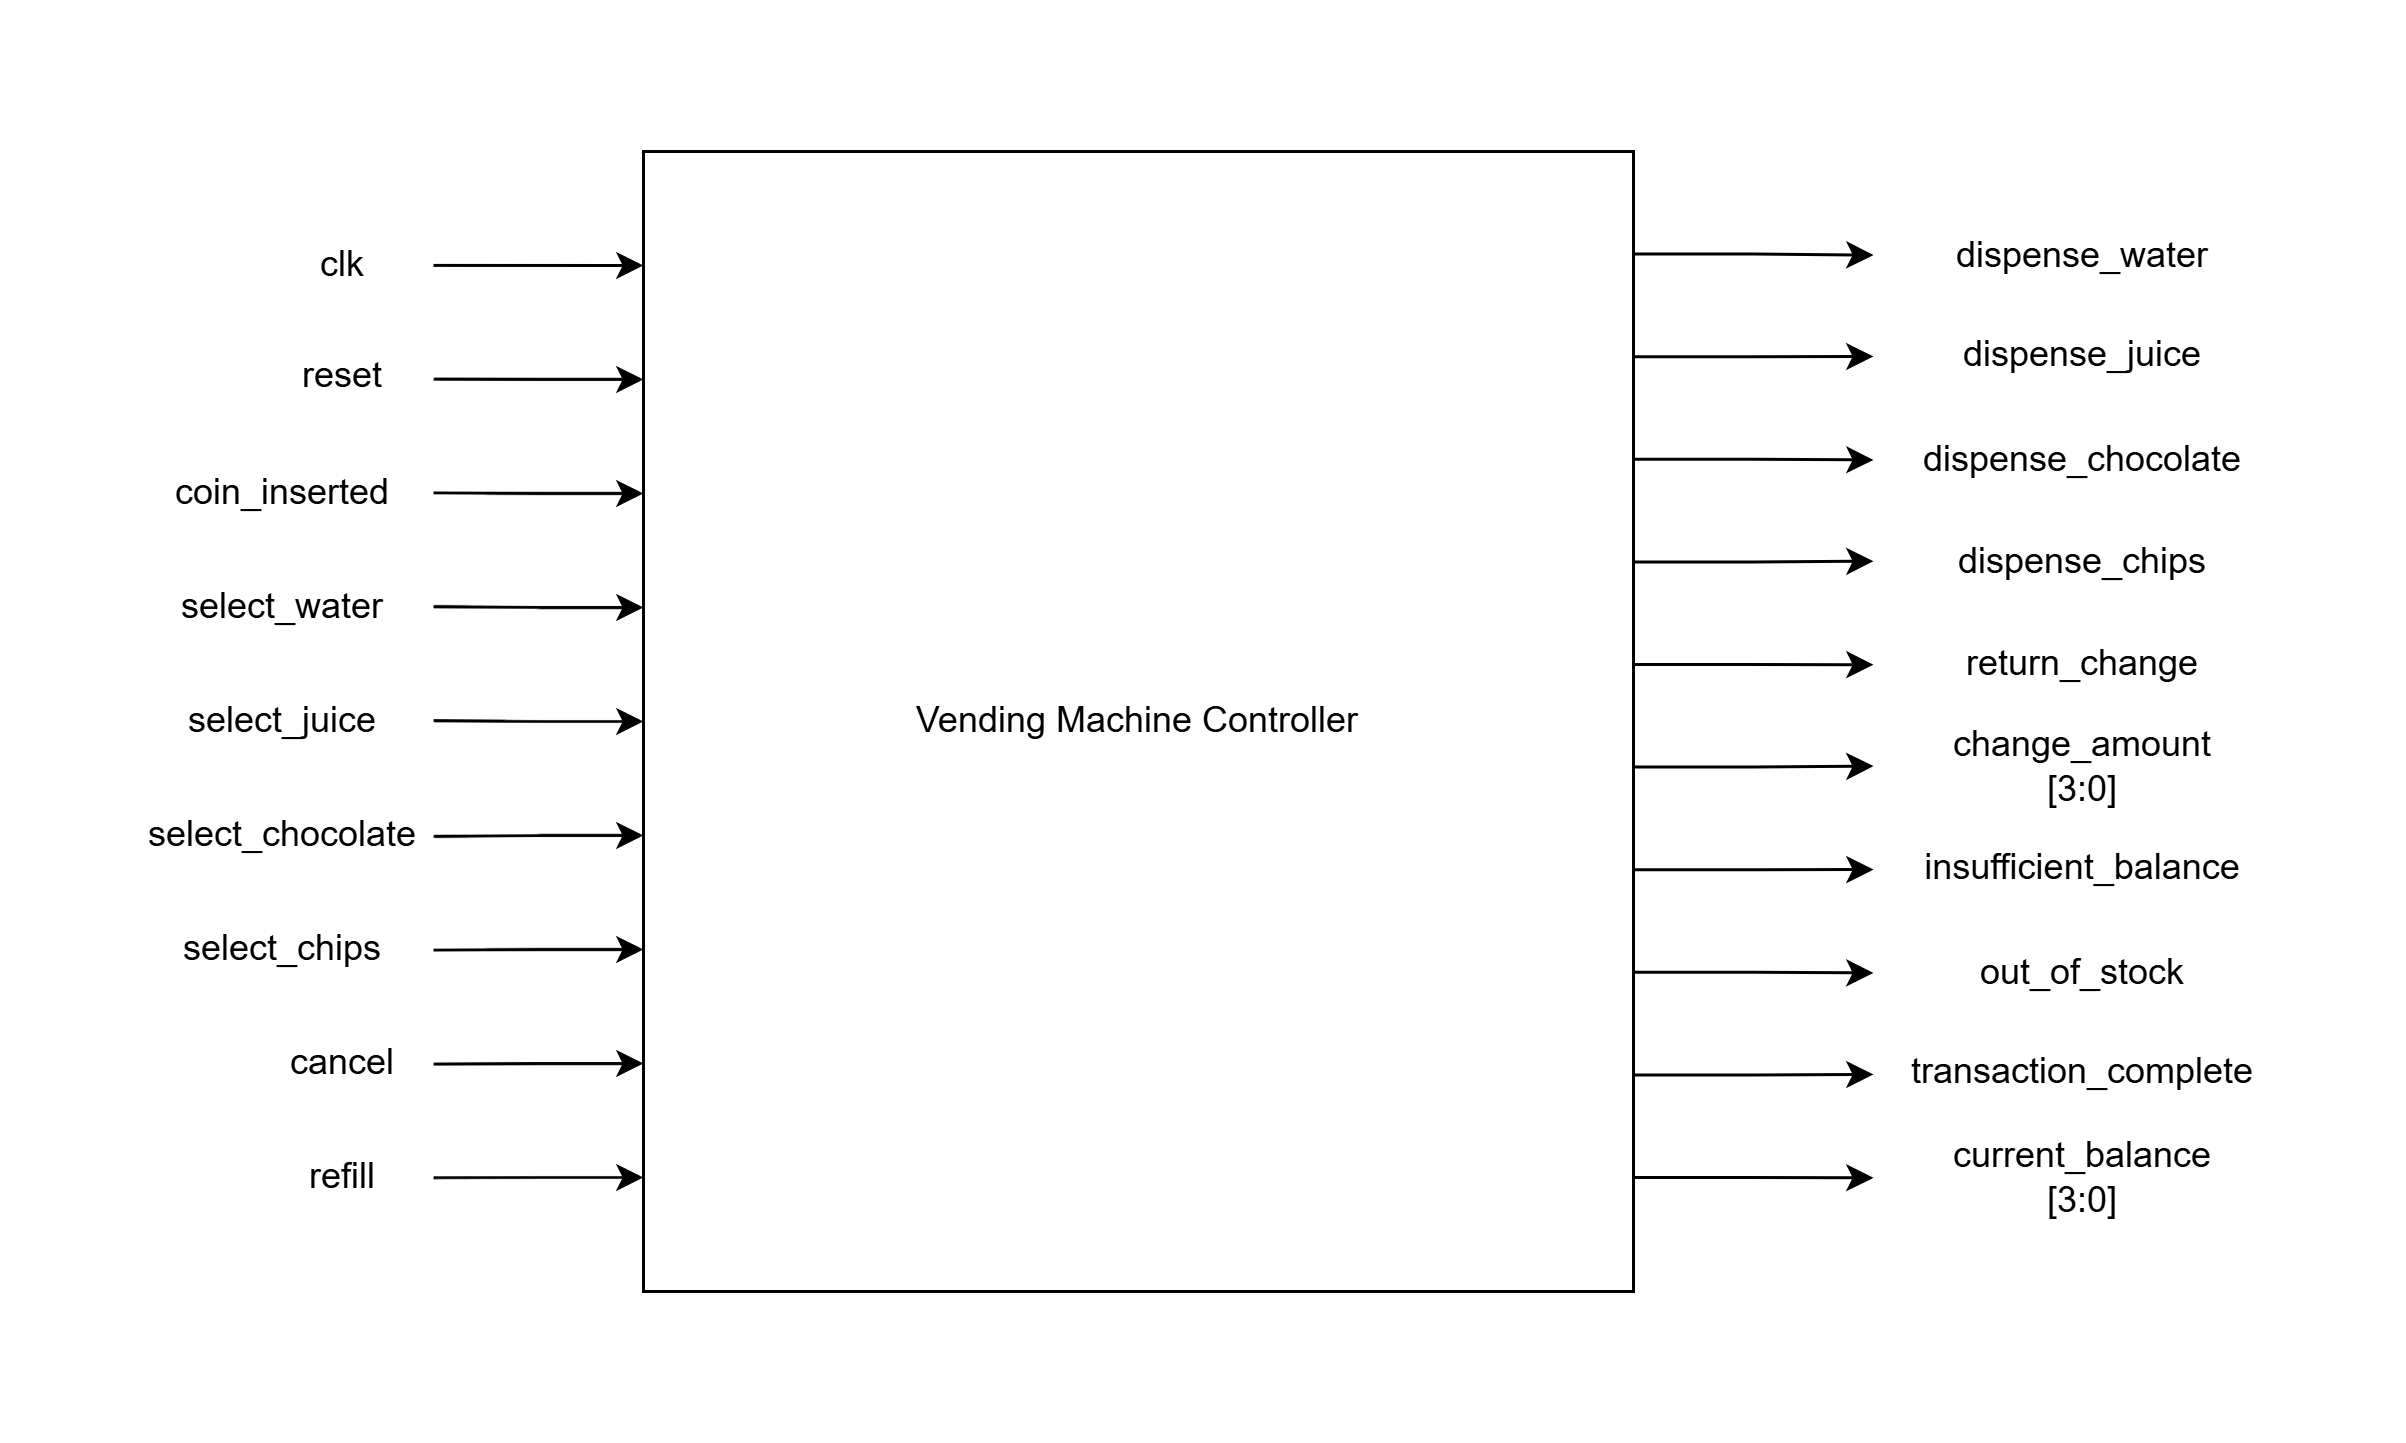

The diagram above was exported from draw.io. Its source (the exported page's mxGraphModel, read from the mxfile embedded in the PNG):
<mxGraphModel dx="786" dy="596" grid="1" gridSize="10" guides="1" tooltips="1" connect="1" arrows="1" fold="1" page="1" pageScale="1" pageWidth="850" pageHeight="1100" math="0" shadow="0">
  <root>
    <mxCell id="0" />
    <mxCell id="1" parent="0" />
    <mxCell id="839mqTOyaPKZ6BCZ8Gw9-2" edge="1" parent="1" source="839mqTOyaPKZ6BCZ8Gw9-1" style="edgeStyle=orthogonalEdgeStyle;rounded=0;orthogonalLoop=1;jettySize=auto;html=1;exitX=1;exitY=0.09;exitDx=0;exitDy=0;exitPerimeter=0;">
      <mxGeometry relative="1" as="geometry">
        <mxPoint x="760" y="154.51724137931035" as="targetPoint" />
      </mxGeometry>
    </mxCell>
    <mxCell id="839mqTOyaPKZ6BCZ8Gw9-3" edge="1" parent="1" source="839mqTOyaPKZ6BCZ8Gw9-1" style="edgeStyle=orthogonalEdgeStyle;rounded=0;orthogonalLoop=1;jettySize=auto;html=1;exitX=1;exitY=0.18;exitDx=0;exitDy=0;exitPerimeter=0;">
      <mxGeometry relative="1" as="geometry">
        <mxPoint x="760" y="188.31034482758628" as="targetPoint" />
      </mxGeometry>
    </mxCell>
    <mxCell id="839mqTOyaPKZ6BCZ8Gw9-4" edge="1" parent="1" source="839mqTOyaPKZ6BCZ8Gw9-1" style="edgeStyle=orthogonalEdgeStyle;rounded=0;orthogonalLoop=1;jettySize=auto;html=1;exitX=1;exitY=0.27;exitDx=0;exitDy=0;exitPerimeter=0;">
      <mxGeometry relative="1" as="geometry">
        <mxPoint x="760" y="222.79310344827593" as="targetPoint" />
      </mxGeometry>
    </mxCell>
    <mxCell id="839mqTOyaPKZ6BCZ8Gw9-5" edge="1" parent="1" source="839mqTOyaPKZ6BCZ8Gw9-1" style="edgeStyle=orthogonalEdgeStyle;rounded=0;orthogonalLoop=1;jettySize=auto;html=1;exitX=1;exitY=0.36;exitDx=0;exitDy=0;exitPerimeter=0;">
      <mxGeometry relative="1" as="geometry">
        <mxPoint x="760" y="256.58620689655174" as="targetPoint" />
      </mxGeometry>
    </mxCell>
    <mxCell id="839mqTOyaPKZ6BCZ8Gw9-6" edge="1" parent="1" source="839mqTOyaPKZ6BCZ8Gw9-1" style="edgeStyle=orthogonalEdgeStyle;rounded=0;orthogonalLoop=1;jettySize=auto;html=1;exitX=1;exitY=0.45;exitDx=0;exitDy=0;exitPerimeter=0;">
      <mxGeometry relative="1" as="geometry">
        <mxPoint x="760" y="291.0689655172414" as="targetPoint" />
      </mxGeometry>
    </mxCell>
    <mxCell id="839mqTOyaPKZ6BCZ8Gw9-7" edge="1" parent="1" source="839mqTOyaPKZ6BCZ8Gw9-1" style="edgeStyle=orthogonalEdgeStyle;rounded=0;orthogonalLoop=1;jettySize=auto;html=1;exitX=1;exitY=0.54;exitDx=0;exitDy=0;exitPerimeter=0;">
      <mxGeometry relative="1" as="geometry">
        <mxPoint x="760" y="324.8620689655172" as="targetPoint" />
      </mxGeometry>
    </mxCell>
    <mxCell id="839mqTOyaPKZ6BCZ8Gw9-8" edge="1" parent="1" source="839mqTOyaPKZ6BCZ8Gw9-1" style="edgeStyle=orthogonalEdgeStyle;rounded=0;orthogonalLoop=1;jettySize=auto;html=1;exitX=1;exitY=0.63;exitDx=0;exitDy=0;exitPerimeter=0;">
      <mxGeometry relative="1" as="geometry">
        <mxPoint x="760" y="359.344827586207" as="targetPoint" />
      </mxGeometry>
    </mxCell>
    <mxCell id="839mqTOyaPKZ6BCZ8Gw9-9" edge="1" parent="1" source="839mqTOyaPKZ6BCZ8Gw9-1" style="edgeStyle=orthogonalEdgeStyle;rounded=0;orthogonalLoop=1;jettySize=auto;html=1;exitX=1;exitY=0.72;exitDx=0;exitDy=0;exitPerimeter=0;">
      <mxGeometry relative="1" as="geometry">
        <mxPoint x="760" y="393.8275862068966" as="targetPoint" />
      </mxGeometry>
    </mxCell>
    <mxCell id="839mqTOyaPKZ6BCZ8Gw9-10" edge="1" parent="1" source="839mqTOyaPKZ6BCZ8Gw9-1" style="edgeStyle=orthogonalEdgeStyle;rounded=0;orthogonalLoop=1;jettySize=auto;html=1;exitX=1;exitY=0.81;exitDx=0;exitDy=0;exitPerimeter=0;">
      <mxGeometry relative="1" as="geometry">
        <mxPoint x="760" y="427.62068965517244" as="targetPoint" />
      </mxGeometry>
    </mxCell>
    <mxCell id="839mqTOyaPKZ6BCZ8Gw9-11" edge="1" parent="1" source="839mqTOyaPKZ6BCZ8Gw9-1" style="edgeStyle=orthogonalEdgeStyle;rounded=0;orthogonalLoop=1;jettySize=auto;html=1;exitX=1;exitY=0.9;exitDx=0;exitDy=0;exitPerimeter=0;">
      <mxGeometry relative="1" as="geometry">
        <mxPoint x="760" y="462.1034482758621" as="targetPoint" />
      </mxGeometry>
    </mxCell>
    <mxCell id="839mqTOyaPKZ6BCZ8Gw9-12" edge="1" parent="1" source="839mqTOyaPKZ6BCZ8Gw9-1" style="edgeStyle=orthogonalEdgeStyle;rounded=0;orthogonalLoop=1;jettySize=auto;html=1;exitX=0;exitY=0.1;exitDx=0;exitDy=0;exitPerimeter=0;startArrow=classic;startFill=1;endArrow=none;endFill=0;">
      <mxGeometry relative="1" as="geometry">
        <mxPoint x="279.9999999999999" y="157.9655172413793" as="targetPoint" />
      </mxGeometry>
    </mxCell>
    <mxCell id="839mqTOyaPKZ6BCZ8Gw9-13" edge="1" parent="1" source="839mqTOyaPKZ6BCZ8Gw9-1" style="edgeStyle=orthogonalEdgeStyle;rounded=0;orthogonalLoop=1;jettySize=auto;html=1;exitX=0;exitY=0.2;exitDx=0;exitDy=0;exitPerimeter=0;startArrow=classic;startFill=1;endArrow=none;endFill=0;">
      <mxGeometry relative="1" as="geometry">
        <mxPoint x="279.9999999999999" y="195.8965517241379" as="targetPoint" />
      </mxGeometry>
    </mxCell>
    <mxCell id="839mqTOyaPKZ6BCZ8Gw9-14" edge="1" parent="1" source="839mqTOyaPKZ6BCZ8Gw9-1" style="edgeStyle=orthogonalEdgeStyle;rounded=0;orthogonalLoop=1;jettySize=auto;html=1;exitX=0;exitY=0.3;exitDx=0;exitDy=0;exitPerimeter=0;startArrow=classic;startFill=1;endArrow=none;endFill=0;">
      <mxGeometry relative="1" as="geometry">
        <mxPoint x="279.9999999999999" y="233.82758620689663" as="targetPoint" />
      </mxGeometry>
    </mxCell>
    <mxCell id="839mqTOyaPKZ6BCZ8Gw9-15" edge="1" parent="1" source="839mqTOyaPKZ6BCZ8Gw9-1" style="edgeStyle=orthogonalEdgeStyle;rounded=0;orthogonalLoop=1;jettySize=auto;html=1;exitX=0;exitY=0.4;exitDx=0;exitDy=0;exitPerimeter=0;startArrow=classic;startFill=1;endArrow=none;endFill=0;">
      <mxGeometry relative="1" as="geometry">
        <mxPoint x="279.9999999999999" y="271.75862068965523" as="targetPoint" />
      </mxGeometry>
    </mxCell>
    <mxCell id="839mqTOyaPKZ6BCZ8Gw9-16" edge="1" parent="1" source="839mqTOyaPKZ6BCZ8Gw9-1" style="edgeStyle=orthogonalEdgeStyle;rounded=0;orthogonalLoop=1;jettySize=auto;html=1;exitX=0;exitY=0.5;exitDx=0;exitDy=0;exitPerimeter=0;startArrow=classic;startFill=1;endArrow=none;endFill=0;">
      <mxGeometry relative="1" as="geometry">
        <mxPoint x="279.9999999999999" y="309.68965517241384" as="targetPoint" />
      </mxGeometry>
    </mxCell>
    <mxCell id="839mqTOyaPKZ6BCZ8Gw9-17" edge="1" parent="1" source="839mqTOyaPKZ6BCZ8Gw9-1" style="edgeStyle=orthogonalEdgeStyle;rounded=0;orthogonalLoop=1;jettySize=auto;html=1;exitX=0;exitY=0.6;exitDx=0;exitDy=0;exitPerimeter=0;startArrow=classic;startFill=1;endArrow=none;endFill=0;">
      <mxGeometry relative="1" as="geometry">
        <mxPoint x="279.9999999999999" y="348.3103448275863" as="targetPoint" />
      </mxGeometry>
    </mxCell>
    <mxCell id="839mqTOyaPKZ6BCZ8Gw9-18" edge="1" parent="1" source="839mqTOyaPKZ6BCZ8Gw9-1" style="edgeStyle=orthogonalEdgeStyle;rounded=0;orthogonalLoop=1;jettySize=auto;html=1;exitX=0;exitY=0.7;exitDx=0;exitDy=0;exitPerimeter=0;startArrow=classic;startFill=1;endArrow=none;endFill=0;">
      <mxGeometry relative="1" as="geometry">
        <mxPoint x="279.9999999999999" y="386.2413793103449" as="targetPoint" />
      </mxGeometry>
    </mxCell>
    <mxCell id="839mqTOyaPKZ6BCZ8Gw9-19" edge="1" parent="1" source="839mqTOyaPKZ6BCZ8Gw9-1" style="edgeStyle=orthogonalEdgeStyle;rounded=0;orthogonalLoop=1;jettySize=auto;html=1;exitX=0;exitY=0.8;exitDx=0;exitDy=0;exitPerimeter=0;startArrow=classic;startFill=1;endArrow=none;endFill=0;">
      <mxGeometry relative="1" as="geometry">
        <mxPoint x="279.9999999999999" y="424.1724137931035" as="targetPoint" />
      </mxGeometry>
    </mxCell>
    <mxCell id="839mqTOyaPKZ6BCZ8Gw9-20" edge="1" parent="1" source="839mqTOyaPKZ6BCZ8Gw9-1" style="edgeStyle=orthogonalEdgeStyle;rounded=0;orthogonalLoop=1;jettySize=auto;html=1;exitX=0;exitY=0.9;exitDx=0;exitDy=0;exitPerimeter=0;startArrow=classic;startFill=1;endArrow=none;endFill=0;">
      <mxGeometry relative="1" as="geometry">
        <mxPoint x="279.9999999999999" y="462.1034482758621" as="targetPoint" />
      </mxGeometry>
    </mxCell>
    <mxCell id="839mqTOyaPKZ6BCZ8Gw9-1" parent="1" style="rounded=0;whiteSpace=wrap;html=1;points=[[0,0,0,0,0],[0,0.1,0,0,0],[0,0.2,0,0,0],[0,0.3,0,0,0],[0,0.4,0,0,0],[0,0.5,0,0,0],[0,0.6,0,0,0],[0,0.7,0,0,0],[0,0.8,0,0,0],[0,0.9,0,0,0],[0,1,0,0,0],[0.25,0,0,0,0],[0.25,1,0,0,0],[0.5,0,0,0,0],[0.5,1,0,0,0],[0.75,0,0,0,0],[0.75,1,0,0,0],[1,0,0,0,0],[1,0.09,0,0,0],[1,0.18,0,0,0],[1,0.27,0,0,0],[1,0.36,0,0,0],[1,0.45,0,0,0],[1,0.54,0,0,0],[1,0.63,0,0,0],[1,0.72,0,0,0],[1,0.81,0,0,0],[1,0.9,0,0,0],[1,1,0,0,0]];" value="Vending Machine Controller" vertex="1">
      <mxGeometry height="380" width="330" x="350" y="120" as="geometry" />
    </mxCell>
    <mxCell id="839mqTOyaPKZ6BCZ8Gw9-21" parent="1" style="text;html=1;whiteSpace=wrap;strokeColor=none;fillColor=none;align=center;verticalAlign=middle;rounded=0;" value="clk " vertex="1">
      <mxGeometry height="30" width="60" x="220" y="143" as="geometry" />
    </mxCell>
    <mxCell id="839mqTOyaPKZ6BCZ8Gw9-22" parent="1" style="text;html=1;whiteSpace=wrap;strokeColor=none;fillColor=none;align=center;verticalAlign=middle;rounded=0;" value="reset" vertex="1">
      <mxGeometry height="30" width="60" x="220" y="180" as="geometry" />
    </mxCell>
    <mxCell id="839mqTOyaPKZ6BCZ8Gw9-23" parent="1" style="text;html=1;whiteSpace=wrap;strokeColor=none;fillColor=none;align=center;verticalAlign=middle;rounded=0;" value="coin_inserted " vertex="1">
      <mxGeometry height="30" width="60" x="200" y="219" as="geometry" />
    </mxCell>
    <mxCell id="839mqTOyaPKZ6BCZ8Gw9-24" parent="1" style="text;html=1;whiteSpace=wrap;strokeColor=none;fillColor=none;align=center;verticalAlign=middle;rounded=0;" value="select_water " vertex="1">
      <mxGeometry height="30" width="60" x="200" y="257" as="geometry" />
    </mxCell>
    <mxCell id="839mqTOyaPKZ6BCZ8Gw9-25" parent="1" style="text;html=1;whiteSpace=wrap;strokeColor=none;fillColor=none;align=center;verticalAlign=middle;rounded=0;" value="select_juice " vertex="1">
      <mxGeometry height="30" width="60" x="200" y="295" as="geometry" />
    </mxCell>
    <mxCell id="839mqTOyaPKZ6BCZ8Gw9-26" parent="1" style="text;html=1;whiteSpace=wrap;strokeColor=none;fillColor=none;align=center;verticalAlign=middle;rounded=0;" value="select_chocolate " vertex="1">
      <mxGeometry height="30" width="60" x="200" y="333" as="geometry" />
    </mxCell>
    <mxCell id="839mqTOyaPKZ6BCZ8Gw9-27" parent="1" style="text;html=1;whiteSpace=wrap;strokeColor=none;fillColor=none;align=center;verticalAlign=middle;rounded=0;" value="select_chips  " vertex="1">
      <mxGeometry height="30" width="60" x="200" y="371" as="geometry" />
    </mxCell>
    <mxCell id="839mqTOyaPKZ6BCZ8Gw9-28" parent="1" style="text;html=1;whiteSpace=wrap;strokeColor=none;fillColor=none;align=center;verticalAlign=middle;rounded=0;" value="cancel" vertex="1">
      <mxGeometry height="30" width="60" x="220" y="409" as="geometry" />
    </mxCell>
    <mxCell id="839mqTOyaPKZ6BCZ8Gw9-29" parent="1" style="text;html=1;whiteSpace=wrap;strokeColor=none;fillColor=none;align=center;verticalAlign=middle;rounded=0;" value="refill" vertex="1">
      <mxGeometry height="30" width="60" x="220" y="447" as="geometry" />
    </mxCell>
    <mxCell id="839mqTOyaPKZ6BCZ8Gw9-30" parent="1" style="text;html=1;whiteSpace=wrap;strokeColor=none;fillColor=none;align=center;verticalAlign=middle;rounded=0;" value="dispense_water" vertex="1">
      <mxGeometry height="30" width="60" x="800" y="140" as="geometry" />
    </mxCell>
    <mxCell id="839mqTOyaPKZ6BCZ8Gw9-31" parent="1" style="text;html=1;whiteSpace=wrap;strokeColor=none;fillColor=none;align=center;verticalAlign=middle;rounded=0;" value="dispense_juice" vertex="1">
      <mxGeometry height="30" width="60" x="800" y="173" as="geometry" />
    </mxCell>
    <mxCell id="839mqTOyaPKZ6BCZ8Gw9-32" parent="1" style="text;html=1;whiteSpace=wrap;strokeColor=none;fillColor=none;align=center;verticalAlign=middle;rounded=0;" value="dispense_chocolate" vertex="1">
      <mxGeometry height="30" width="60" x="800" y="208" as="geometry" />
    </mxCell>
    <mxCell id="839mqTOyaPKZ6BCZ8Gw9-33" parent="1" style="text;html=1;whiteSpace=wrap;strokeColor=none;fillColor=none;align=center;verticalAlign=middle;rounded=0;" value="dispense_chips" vertex="1">
      <mxGeometry height="30" width="60" x="800" y="242" as="geometry" />
    </mxCell>
    <mxCell id="839mqTOyaPKZ6BCZ8Gw9-34" parent="1" style="text;html=1;whiteSpace=wrap;strokeColor=none;fillColor=none;align=center;verticalAlign=middle;rounded=0;" value="return_change" vertex="1">
      <mxGeometry height="30" width="60" x="800" y="276" as="geometry" />
    </mxCell>
    <mxCell id="839mqTOyaPKZ6BCZ8Gw9-35" parent="1" style="text;html=1;whiteSpace=wrap;strokeColor=none;fillColor=none;align=center;verticalAlign=middle;rounded=0;" value="change_amount [3:0]" vertex="1">
      <mxGeometry height="30" width="60" x="800" y="310" as="geometry" />
    </mxCell>
    <mxCell id="839mqTOyaPKZ6BCZ8Gw9-36" parent="1" style="text;html=1;whiteSpace=wrap;strokeColor=none;fillColor=none;align=center;verticalAlign=middle;rounded=0;" value="insufficient_balance" vertex="1">
      <mxGeometry height="30" width="60" x="800" y="344" as="geometry" />
    </mxCell>
    <mxCell id="839mqTOyaPKZ6BCZ8Gw9-37" parent="1" style="text;html=1;whiteSpace=wrap;strokeColor=none;fillColor=none;align=center;verticalAlign=middle;rounded=0;" value="out_of_stock" vertex="1">
      <mxGeometry height="30" width="60" x="800" y="379" as="geometry" />
    </mxCell>
    <mxCell id="839mqTOyaPKZ6BCZ8Gw9-38" parent="1" style="text;html=1;whiteSpace=wrap;strokeColor=none;fillColor=none;align=center;verticalAlign=middle;rounded=0;" value="transaction_complete" vertex="1">
      <mxGeometry height="30" width="60" x="800" y="412" as="geometry" />
    </mxCell>
    <mxCell id="839mqTOyaPKZ6BCZ8Gw9-39" parent="1" style="text;html=1;whiteSpace=wrap;strokeColor=none;fillColor=none;align=center;verticalAlign=middle;rounded=0;" value="current_balance [3:0]" vertex="1">
      <mxGeometry height="30" width="60" x="800" y="447" as="geometry" />
    </mxCell>
  </root>
</mxGraphModel>